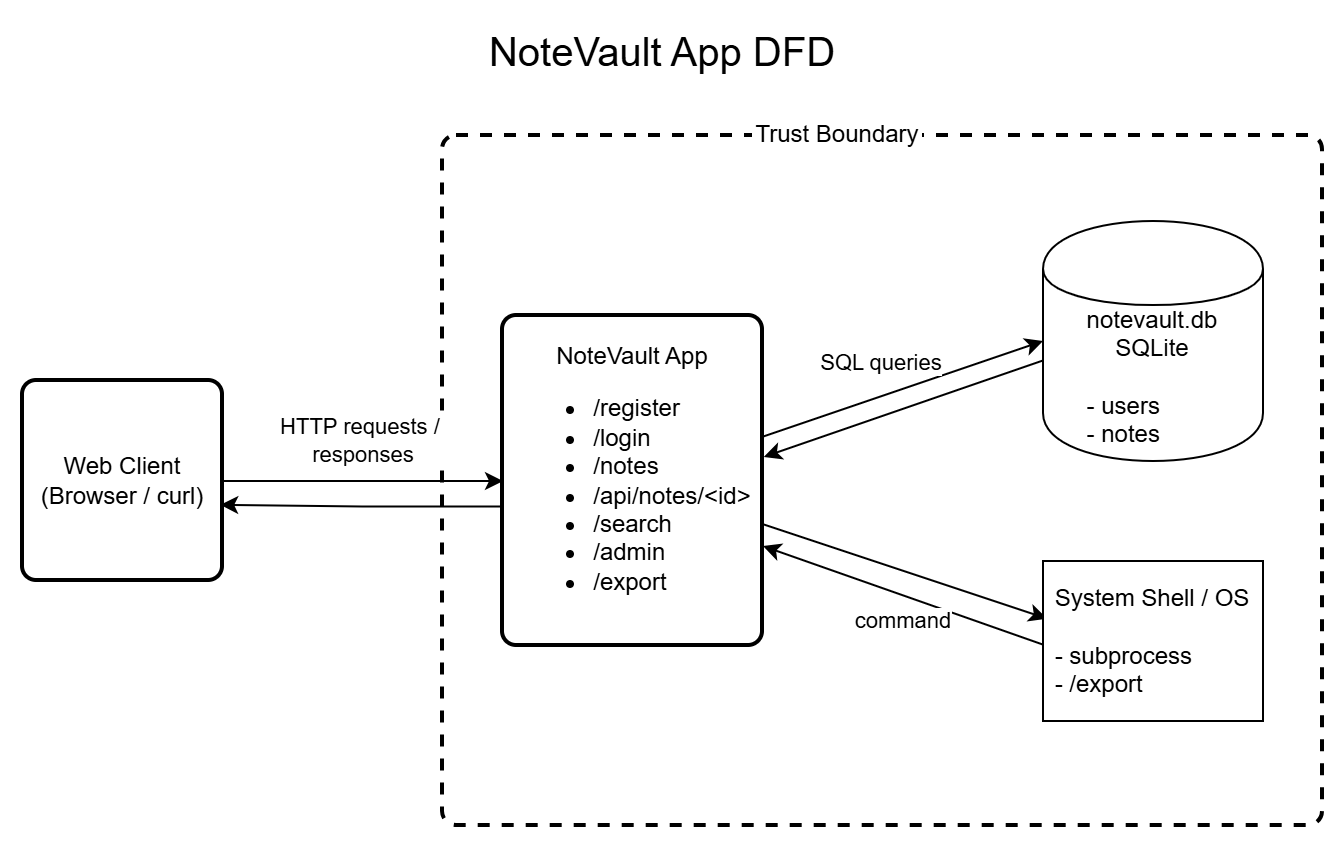

The diagram above was exported from draw.io. Its source (the exported page's mxGraphModel, read from the mxfile embedded in the PNG):
<mxGraphModel dx="1000" dy="1054" grid="1" gridSize="10" guides="1" tooltips="1" connect="1" arrows="1" fold="1" page="1" pageScale="1" pageWidth="850" pageHeight="1100" math="0" shadow="0">
  <root>
    <mxCell id="0" />
    <mxCell id="1" parent="0" />
    <mxCell id="w7qyNr8fmCEyRUeokxUZ-1" parent="1" style="rounded=1;whiteSpace=wrap;html=1;absoluteArcSize=1;arcSize=14;strokeWidth=2;dashed=1;fillColor=none;" value="" vertex="1">
      <mxGeometry height="345" width="440" x="270" y="77.5" as="geometry" />
    </mxCell>
    <mxCell id="w7qyNr8fmCEyRUeokxUZ-2" parent="1" style="text;html=1;whiteSpace=wrap;strokeColor=none;fillColor=none;align=center;verticalAlign=middle;rounded=0;" value="&lt;font style=&quot;font-size: 20px;&quot;&gt;NoteVault App DFD&lt;/font&gt;" vertex="1">
      <mxGeometry height="30" width="180" x="290" y="20" as="geometry" />
    </mxCell>
    <mxCell id="w7qyNr8fmCEyRUeokxUZ-21" edge="1" parent="1" source="w7qyNr8fmCEyRUeokxUZ-6" style="edgeStyle=orthogonalEdgeStyle;rounded=0;orthogonalLoop=1;jettySize=auto;html=1;entryX=0;entryY=0.5;entryDx=0;entryDy=0;" target="w7qyNr8fmCEyRUeokxUZ-9" value="HTTP requests /&amp;nbsp;&lt;div&gt;responses&lt;/div&gt;">
      <mxGeometry relative="1" y="20" as="geometry">
        <mxPoint as="offset" />
      </mxGeometry>
    </mxCell>
    <mxCell id="w7qyNr8fmCEyRUeokxUZ-6" parent="1" style="rounded=1;whiteSpace=wrap;html=1;absoluteArcSize=1;arcSize=14;strokeWidth=2;" value="Web Client&lt;div&gt;(Browser / curl)&lt;/div&gt;" vertex="1">
      <mxGeometry height="100" width="100" x="60" y="200" as="geometry" />
    </mxCell>
    <mxCell id="w7qyNr8fmCEyRUeokxUZ-7" edge="1" parent="1" source="w7qyNr8fmCEyRUeokxUZ-9" style="rounded=0;orthogonalLoop=1;jettySize=auto;html=1;entryX=0;entryY=0.5;entryDx=0;entryDy=0;" target="w7qyNr8fmCEyRUeokxUZ-19" value="SQL queries">
      <mxGeometry relative="1" x="-0.0672" y="16" as="geometry">
        <mxPoint as="offset" />
      </mxGeometry>
    </mxCell>
    <mxCell id="w7qyNr8fmCEyRUeokxUZ-8" edge="1" parent="1" source="w7qyNr8fmCEyRUeokxUZ-9" style="rounded=0;orthogonalLoop=1;jettySize=auto;html=1;entryX=0.018;entryY=0.36;entryDx=0;entryDy=0;entryPerimeter=0;" target="w7qyNr8fmCEyRUeokxUZ-22">
      <mxGeometry relative="1" as="geometry">
        <mxPoint x="526.5384615384614" y="300" as="targetPoint" />
      </mxGeometry>
    </mxCell>
    <mxCell id="w7qyNr8fmCEyRUeokxUZ-9" parent="1" style="rounded=1;whiteSpace=wrap;html=1;absoluteArcSize=1;arcSize=14;strokeWidth=2;align=center;" value="&lt;div style=&quot;&quot;&gt;&lt;span style=&quot;background-color: transparent; color: light-dark(rgb(0, 0, 0), rgb(255, 255, 255));&quot;&gt;NoteVault App&lt;/span&gt;&lt;/div&gt;&lt;div&gt;&lt;ul&gt;&lt;li style=&quot;text-align: left;&quot;&gt;/register&lt;/li&gt;&lt;li style=&quot;text-align: left;&quot;&gt;/login&lt;/li&gt;&lt;li style=&quot;text-align: left;&quot;&gt;/notes&lt;/li&gt;&lt;li style=&quot;text-align: left;&quot;&gt;/api/notes/&amp;lt;id&amp;gt;&lt;/li&gt;&lt;li style=&quot;text-align: left;&quot;&gt;/search&lt;/li&gt;&lt;li style=&quot;text-align: left;&quot;&gt;/admin&lt;/li&gt;&lt;li style=&quot;text-align: left;&quot;&gt;/export&lt;/li&gt;&lt;/ul&gt;&lt;/div&gt;" vertex="1">
      <mxGeometry height="165" width="130" x="300" y="167.5" as="geometry" />
    </mxCell>
    <mxCell id="w7qyNr8fmCEyRUeokxUZ-10" edge="1" parent="1" style="rounded=0;orthogonalLoop=1;jettySize=auto;html=1;entryX=1;entryY=0.75;entryDx=0;entryDy=0;exitX=0.018;exitY=0.64;exitDx=0;exitDy=0;exitPerimeter=0;" value="command">
      <mxGeometry relative="1" x="-0.0426" y="12" as="geometry">
        <mxPoint as="offset" />
        <mxPoint x="571.98" y="332.50000000000006" as="sourcePoint" />
        <mxPoint x="430" y="282.55" as="targetPoint" />
      </mxGeometry>
    </mxCell>
    <mxCell id="w7qyNr8fmCEyRUeokxUZ-18" edge="1" parent="1" style="rounded=0;orthogonalLoop=1;jettySize=auto;html=1;entryX=1.003;entryY=0.427;entryDx=0;entryDy=0;entryPerimeter=0;" target="w7qyNr8fmCEyRUeokxUZ-9">
      <mxGeometry relative="1" as="geometry">
        <mxPoint x="570" y="189.74358974358972" as="sourcePoint" />
        <mxPoint x="430" y="240" as="targetPoint" />
      </mxGeometry>
    </mxCell>
    <mxCell id="w7qyNr8fmCEyRUeokxUZ-19" parent="1" style="shape=cylinder;whiteSpace=wrap;html=1;boundedLbl=1;backgroundOutline=1;" value="notevault.db&lt;div&gt;SQLite&lt;/div&gt;&lt;div&gt;&lt;br&gt;&lt;/div&gt;&lt;div style=&quot;text-align: left;&quot;&gt;- users&lt;/div&gt;&lt;div style=&quot;text-align: left;&quot;&gt;- notes&lt;/div&gt;" vertex="1">
      <mxGeometry height="120" width="110" x="570" y="120" as="geometry" />
    </mxCell>
    <mxCell id="w7qyNr8fmCEyRUeokxUZ-20" parent="1" style="text;html=1;whiteSpace=wrap;strokeColor=none;fillColor=default;align=center;verticalAlign=middle;rounded=0;" value="Trust Boundary" vertex="1">
      <mxGeometry height="30" width="85" x="425" y="62" as="geometry" />
    </mxCell>
    <mxCell id="w7qyNr8fmCEyRUeokxUZ-22" parent="1" style="html=1;dashed=0;whiteSpace=wrap;" value="System Shell / OS&lt;div&gt;&lt;br&gt;&lt;div style=&quot;text-align: left;&quot;&gt;- subprocess&lt;/div&gt;&lt;div style=&quot;text-align: left;&quot;&gt;- /export&lt;/div&gt;&lt;/div&gt;" vertex="1">
      <mxGeometry height="80" width="110" x="570" y="290" as="geometry" />
    </mxCell>
    <mxCell id="w7qyNr8fmCEyRUeokxUZ-24" edge="1" parent="1" style="edgeStyle=orthogonalEdgeStyle;rounded=0;orthogonalLoop=1;jettySize=auto;html=1;entryX=0.986;entryY=0.679;entryDx=0;entryDy=0;entryPerimeter=0;exitX=0;exitY=0.614;exitDx=0;exitDy=0;exitPerimeter=0;">
      <mxGeometry relative="1" as="geometry">
        <mxPoint x="300" y="262.80999999999995" as="sourcePoint" />
        <mxPoint x="158.59999999999997" y="261.9" as="targetPoint" />
      </mxGeometry>
    </mxCell>
  </root>
</mxGraphModel>